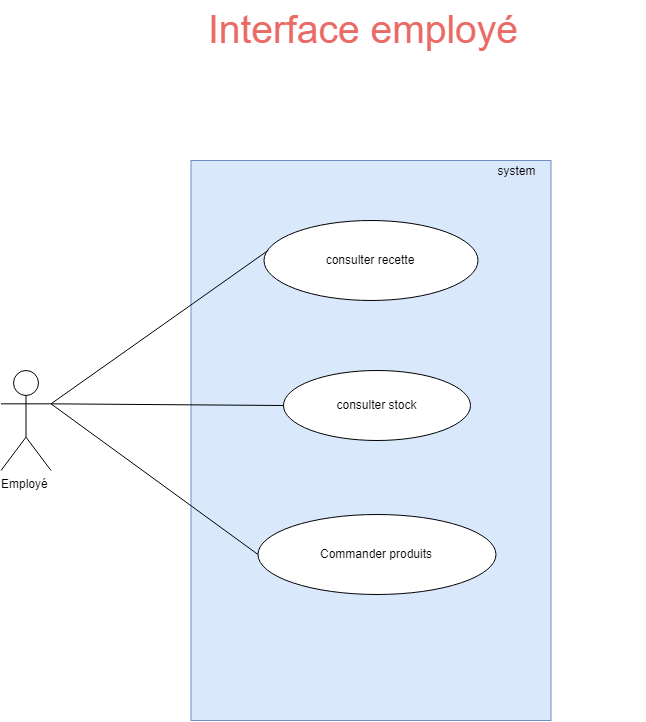

The diagram above was exported from draw.io. Its source (the exported page's mxGraphModel, read from the mxfile embedded in the PNG):
<mxGraphModel dx="1153" dy="565" grid="1" gridSize="10" guides="1" tooltips="1" connect="1" arrows="1" fold="1" page="1" pageScale="1" pageWidth="827" pageHeight="1169" background="none" math="0" shadow="0">
  <root>
    <mxCell id="AKmb-HeoFyWofbawsbpz-0" />
    <mxCell id="AKmb-HeoFyWofbawsbpz-1" parent="AKmb-HeoFyWofbawsbpz-0" />
    <mxCell id="AKmb-HeoFyWofbawsbpz-2" value="" style="rounded=0;whiteSpace=wrap;html=1;fillColor=#dae8fc;strokeColor=#6c8ebf;" parent="AKmb-HeoFyWofbawsbpz-1" vertex="1">
      <mxGeometry x="257.5" y="190" width="360" height="560" as="geometry" />
    </mxCell>
    <mxCell id="AKmb-HeoFyWofbawsbpz-3" value="system" style="text;html=1;strokeColor=none;fillColor=none;align=center;verticalAlign=middle;whiteSpace=wrap;rounded=0;" parent="AKmb-HeoFyWofbawsbpz-1" vertex="1">
      <mxGeometry x="547.5" y="190" width="70" height="20" as="geometry" />
    </mxCell>
    <mxCell id="AKmb-HeoFyWofbawsbpz-4" value="Employé" style="shape=umlActor;verticalLabelPosition=bottom;labelBackgroundColor=#ffffff;verticalAlign=top;html=1;outlineConnect=0;" parent="AKmb-HeoFyWofbawsbpz-1" vertex="1">
      <mxGeometry x="67.5" y="400" width="50" height="100" as="geometry" />
    </mxCell>
    <mxCell id="AKmb-HeoFyWofbawsbpz-7" value="Interface employé" style="text;html=1;fontSize=39;fontColor=#EA6B66;" parent="AKmb-HeoFyWofbawsbpz-1" vertex="1">
      <mxGeometry x="272.5" y="30" width="440" height="60" as="geometry" />
    </mxCell>
    <mxCell id="AKmb-HeoFyWofbawsbpz-12" value="consulter stock" style="ellipse;whiteSpace=wrap;html=1;" parent="AKmb-HeoFyWofbawsbpz-1" vertex="1">
      <mxGeometry x="350" y="400" width="187" height="70" as="geometry" />
    </mxCell>
    <mxCell id="AKmb-HeoFyWofbawsbpz-13" value="consulter recette" style="ellipse;whiteSpace=wrap;html=1;" parent="AKmb-HeoFyWofbawsbpz-1" vertex="1">
      <mxGeometry x="330.5" y="250" width="214" height="80" as="geometry" />
    </mxCell>
    <mxCell id="SGo5fUgIpt0AZxcVB6a--0" value="Commander produits" style="ellipse;whiteSpace=wrap;html=1;" parent="AKmb-HeoFyWofbawsbpz-1" vertex="1">
      <mxGeometry x="324.5" y="544" width="238" height="80" as="geometry" />
    </mxCell>
    <mxCell id="h6ypvmlkTksJ2fXToQkw-1" value="" style="endArrow=none;html=1;strokeWidth=1;entryX=1;entryY=0.3333333333333333;entryDx=0;entryDy=0;entryPerimeter=0;exitX=0.021;exitY=0.371;exitDx=0;exitDy=0;exitPerimeter=0;" edge="1" parent="AKmb-HeoFyWofbawsbpz-1" source="AKmb-HeoFyWofbawsbpz-13" target="AKmb-HeoFyWofbawsbpz-4">
      <mxGeometry width="50" height="50" relative="1" as="geometry">
        <mxPoint x="70" y="820" as="sourcePoint" />
        <mxPoint x="120" y="770" as="targetPoint" />
      </mxGeometry>
    </mxCell>
    <mxCell id="h6ypvmlkTksJ2fXToQkw-2" value="" style="endArrow=none;html=1;strokeWidth=1;entryX=1;entryY=0.3333333333333333;entryDx=0;entryDy=0;entryPerimeter=0;exitX=0;exitY=0.5;exitDx=0;exitDy=0;" edge="1" parent="AKmb-HeoFyWofbawsbpz-1" source="AKmb-HeoFyWofbawsbpz-12" target="AKmb-HeoFyWofbawsbpz-4">
      <mxGeometry width="50" height="50" relative="1" as="geometry">
        <mxPoint x="344.9939999999999" y="289.67999999999995" as="sourcePoint" />
        <mxPoint x="127.5" y="443.33333333333337" as="targetPoint" />
      </mxGeometry>
    </mxCell>
    <mxCell id="h6ypvmlkTksJ2fXToQkw-3" value="" style="endArrow=none;html=1;strokeWidth=1;exitX=0;exitY=0.5;exitDx=0;exitDy=0;entryX=1;entryY=0.3333333333333333;entryDx=0;entryDy=0;entryPerimeter=0;" edge="1" parent="AKmb-HeoFyWofbawsbpz-1" source="SGo5fUgIpt0AZxcVB6a--0" target="AKmb-HeoFyWofbawsbpz-4">
      <mxGeometry width="50" height="50" relative="1" as="geometry">
        <mxPoint x="360" y="445" as="sourcePoint" />
        <mxPoint x="130" y="445" as="targetPoint" />
      </mxGeometry>
    </mxCell>
  </root>
</mxGraphModel>